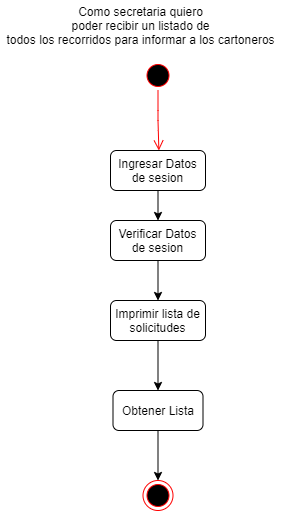

The diagram above was exported from draw.io. Its source (the exported page's mxGraphModel, read from the mxfile embedded in the PNG):
<mxGraphModel dx="852" dy="494" grid="1" gridSize="10" guides="1" tooltips="1" connect="1" arrows="1" fold="1" page="1" pageScale="1" pageWidth="827" pageHeight="1169" math="0" shadow="0">
  <root>
    <mxCell id="0" />
    <mxCell id="1" parent="0" />
    <mxCell id="7HTAZbTpK5ACe1h4K1b6-10" value="Ingresar Datos de sesion" style="rounded=1;whiteSpace=wrap;html=1;" parent="1" vertex="1">
      <mxGeometry x="250" y="250" width="95" height="40" as="geometry" />
    </mxCell>
    <mxCell id="Ti8xph0fd2mw9-Z6JqaZ-5" style="edgeStyle=orthogonalEdgeStyle;rounded=0;orthogonalLoop=1;jettySize=auto;html=1;exitX=0.5;exitY=1;exitDx=0;exitDy=0;entryX=0.5;entryY=0;entryDx=0;entryDy=0;" parent="1" source="7HTAZbTpK5ACe1h4K1b6-11" target="7HTAZbTpK5ACe1h4K1b6-17" edge="1">
      <mxGeometry relative="1" as="geometry" />
    </mxCell>
    <mxCell id="7HTAZbTpK5ACe1h4K1b6-11" value="Verificar Datos de sesion" style="rounded=1;whiteSpace=wrap;html=1;" parent="1" vertex="1">
      <mxGeometry x="250" y="320" width="95" height="40" as="geometry" />
    </mxCell>
    <mxCell id="Ti8xph0fd2mw9-Z6JqaZ-6" style="edgeStyle=orthogonalEdgeStyle;rounded=0;orthogonalLoop=1;jettySize=auto;html=1;exitX=0.5;exitY=1;exitDx=0;exitDy=0;entryX=0.5;entryY=0;entryDx=0;entryDy=0;" parent="1" source="7HTAZbTpK5ACe1h4K1b6-17" target="7HTAZbTpK5ACe1h4K1b6-34" edge="1">
      <mxGeometry relative="1" as="geometry" />
    </mxCell>
    <mxCell id="7HTAZbTpK5ACe1h4K1b6-17" value="Imprimir lista de solicitudes" style="rounded=1;whiteSpace=wrap;html=1;" parent="1" vertex="1">
      <mxGeometry x="250" y="400" width="95" height="40" as="geometry" />
    </mxCell>
    <mxCell id="7HTAZbTpK5ACe1h4K1b6-22" value="" style="endArrow=classic;html=1;exitX=0.5;exitY=1;exitDx=0;exitDy=0;entryX=0.5;entryY=0;entryDx=0;entryDy=0;" parent="1" source="7HTAZbTpK5ACe1h4K1b6-10" target="7HTAZbTpK5ACe1h4K1b6-11" edge="1">
      <mxGeometry width="50" height="50" relative="1" as="geometry">
        <mxPoint x="441" y="384" as="sourcePoint" />
        <mxPoint x="491" y="334" as="targetPoint" />
      </mxGeometry>
    </mxCell>
    <mxCell id="Ti8xph0fd2mw9-Z6JqaZ-7" style="edgeStyle=orthogonalEdgeStyle;rounded=0;orthogonalLoop=1;jettySize=auto;html=1;entryX=0.5;entryY=0;entryDx=0;entryDy=0;" parent="1" source="7HTAZbTpK5ACe1h4K1b6-34" target="Ti8xph0fd2mw9-Z6JqaZ-1" edge="1">
      <mxGeometry relative="1" as="geometry" />
    </mxCell>
    <mxCell id="7HTAZbTpK5ACe1h4K1b6-34" value="Obtener Lista" style="rounded=1;whiteSpace=wrap;html=1;strokeColor=#000000;fillColor=none;" parent="1" vertex="1">
      <mxGeometry x="252.5" y="490" width="90" height="40" as="geometry" />
    </mxCell>
    <mxCell id="Ti8xph0fd2mw9-Z6JqaZ-1" value="" style="ellipse;html=1;shape=endState;fillColor=#000000;strokeColor=#ff0000;" parent="1" vertex="1">
      <mxGeometry x="282.5" y="580" width="30" height="30" as="geometry" />
    </mxCell>
    <mxCell id="Ti8xph0fd2mw9-Z6JqaZ-2" value="" style="ellipse;html=1;shape=startState;fillColor=#000000;strokeColor=#ff0000;" parent="1" vertex="1">
      <mxGeometry x="282.5" y="160" width="30" height="30" as="geometry" />
    </mxCell>
    <mxCell id="Ti8xph0fd2mw9-Z6JqaZ-3" value="" style="edgeStyle=orthogonalEdgeStyle;html=1;verticalAlign=bottom;endArrow=open;endSize=8;strokeColor=#ff0000;" parent="1" source="Ti8xph0fd2mw9-Z6JqaZ-2" edge="1">
      <mxGeometry relative="1" as="geometry">
        <mxPoint x="298.37" y="250" as="targetPoint" />
      </mxGeometry>
    </mxCell>
    <mxCell id="Ti8xph0fd2mw9-Z6JqaZ-22" value="Como secretaria quiero&lt;br&gt;poder recibir un listado de&lt;br&gt;todos los recorridos para informar a los cartoneros" style="text;html=1;align=center;verticalAlign=middle;resizable=0;points=[];autosize=1;strokeColor=none;" parent="1" vertex="1">
      <mxGeometry x="140" y="100" width="280" height="50" as="geometry" />
    </mxCell>
  </root>
</mxGraphModel>